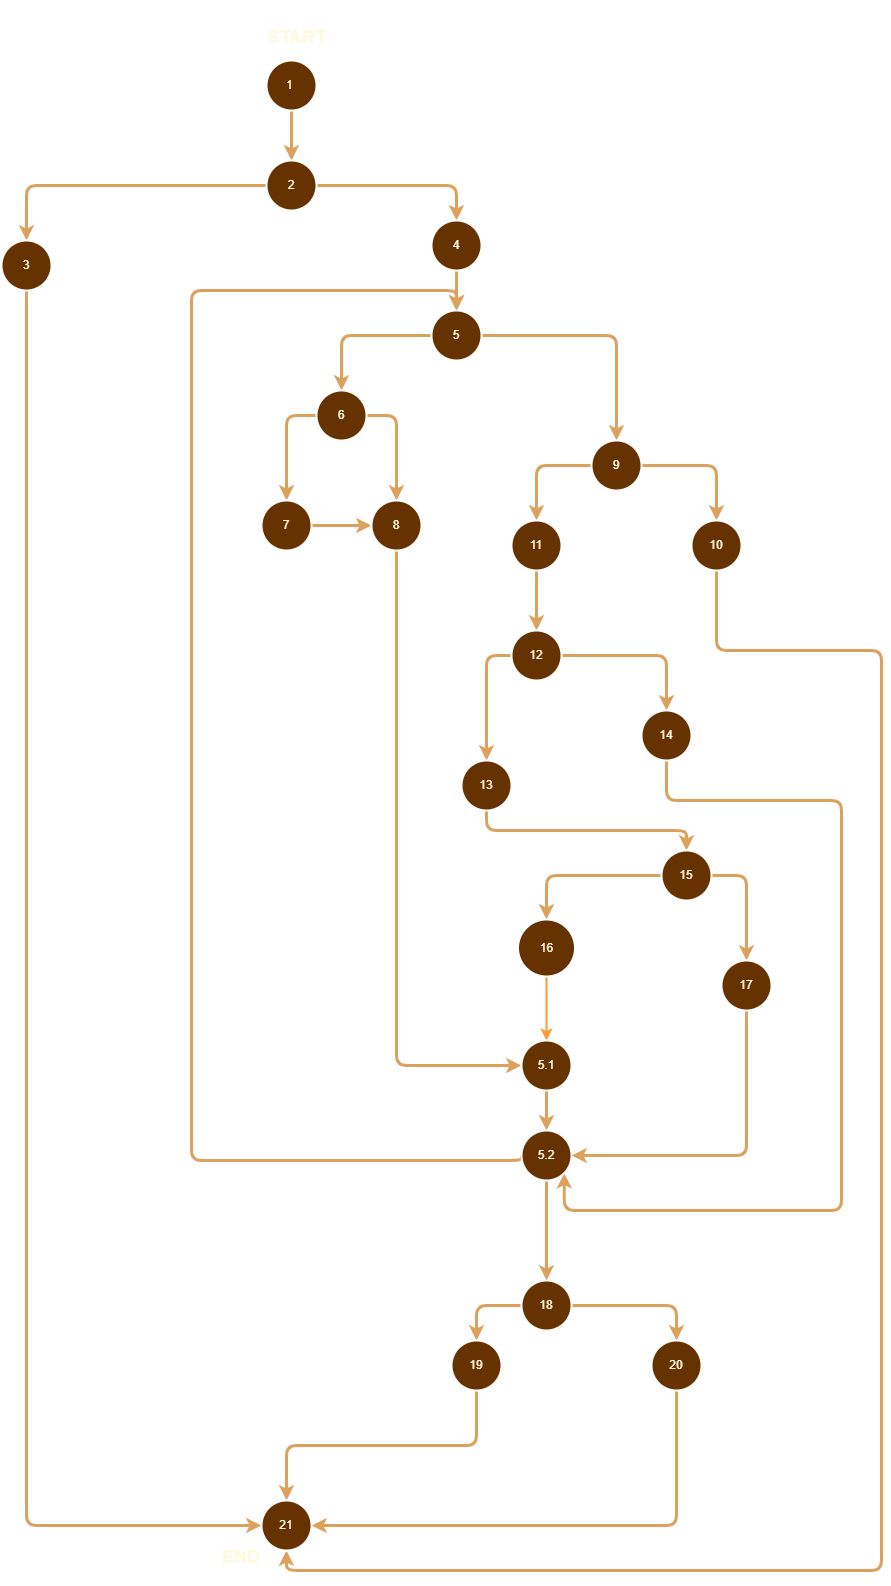

The diagram above was exported from draw.io. Its source (the exported page's mxGraphModel, read from the mxfile embedded in the PNG):
<mxGraphModel dx="2100" dy="1114" grid="1" gridSize="10" guides="1" tooltips="1" connect="1" arrows="1" fold="1" page="1" pageScale="1" pageWidth="1654" pageHeight="2336" math="0" shadow="0">
  <root>
    <mxCell id="0" />
    <mxCell id="1" parent="0" />
    <mxCell id="DqJW3fH0XShh3bZgGpfq-1" style="edgeStyle=orthogonalEdgeStyle;rounded=1;orthogonalLoop=1;jettySize=auto;html=1;exitX=0.5;exitY=1;exitDx=0;exitDy=0;labelBackgroundColor=none;fontColor=default;strokeColor=#DDA15E;strokeWidth=3;" edge="1" parent="1" source="DqJW3fH0XShh3bZgGpfq-2" target="DqJW3fH0XShh3bZgGpfq-6">
      <mxGeometry relative="1" as="geometry" />
    </mxCell>
    <mxCell id="DqJW3fH0XShh3bZgGpfq-2" value="1&amp;nbsp;" style="ellipse;whiteSpace=wrap;html=1;aspect=fixed;labelBackgroundColor=none;fillColor=#663300;strokeColor=#FFFFFF;fontColor=#FEFAE0;rounded=1;strokeWidth=2;" vertex="1" parent="1">
      <mxGeometry x="305" y="100" width="50" height="50" as="geometry" />
    </mxCell>
    <mxCell id="DqJW3fH0XShh3bZgGpfq-3" value="&lt;h1&gt;&lt;span style=&quot;font-size: 18px;&quot;&gt;START&lt;/span&gt;&lt;/h1&gt;" style="text;html=1;align=center;verticalAlign=middle;resizable=0;points=[];autosize=1;strokeColor=none;fillColor=none;labelBackgroundColor=none;fontColor=#FEFAE0;rounded=1;" vertex="1" parent="1">
      <mxGeometry x="295" y="40" width="80" height="70" as="geometry" />
    </mxCell>
    <mxCell id="DqJW3fH0XShh3bZgGpfq-4" style="edgeStyle=orthogonalEdgeStyle;rounded=1;orthogonalLoop=1;jettySize=auto;html=1;exitX=0;exitY=0.5;exitDx=0;exitDy=0;labelBackgroundColor=none;fontColor=default;strokeColor=#DDA15E;strokeWidth=3;" edge="1" parent="1" source="DqJW3fH0XShh3bZgGpfq-6" target="DqJW3fH0XShh3bZgGpfq-8">
      <mxGeometry relative="1" as="geometry" />
    </mxCell>
    <mxCell id="DqJW3fH0XShh3bZgGpfq-5" style="edgeStyle=orthogonalEdgeStyle;rounded=1;orthogonalLoop=1;jettySize=auto;html=1;exitX=1;exitY=0.5;exitDx=0;exitDy=0;labelBackgroundColor=none;fontColor=default;strokeColor=#DDA15E;strokeWidth=3;" edge="1" parent="1" source="DqJW3fH0XShh3bZgGpfq-6" target="DqJW3fH0XShh3bZgGpfq-10">
      <mxGeometry relative="1" as="geometry" />
    </mxCell>
    <mxCell id="DqJW3fH0XShh3bZgGpfq-6" value="2" style="ellipse;whiteSpace=wrap;html=1;aspect=fixed;labelBackgroundColor=none;fillColor=#663300;strokeColor=#FFFFFF;fontColor=#FEFAE0;rounded=1;strokeWidth=2;" vertex="1" parent="1">
      <mxGeometry x="305" y="200" width="50" height="50" as="geometry" />
    </mxCell>
    <mxCell id="DqJW3fH0XShh3bZgGpfq-7" style="edgeStyle=orthogonalEdgeStyle;rounded=1;orthogonalLoop=1;jettySize=auto;html=1;exitX=0.5;exitY=1;exitDx=0;exitDy=0;entryX=0;entryY=0.5;entryDx=0;entryDy=0;labelBackgroundColor=none;fontColor=default;strokeColor=#DDA15E;strokeWidth=3;" edge="1" parent="1" source="DqJW3fH0XShh3bZgGpfq-8" target="DqJW3fH0XShh3bZgGpfq-52">
      <mxGeometry relative="1" as="geometry" />
    </mxCell>
    <mxCell id="DqJW3fH0XShh3bZgGpfq-8" value="3" style="ellipse;whiteSpace=wrap;html=1;aspect=fixed;labelBackgroundColor=none;fillColor=#663300;strokeColor=#FFFFFF;fontColor=#FEFAE0;rounded=1;strokeWidth=2;" vertex="1" parent="1">
      <mxGeometry x="40" y="280" width="50" height="50" as="geometry" />
    </mxCell>
    <mxCell id="DqJW3fH0XShh3bZgGpfq-9" style="edgeStyle=orthogonalEdgeStyle;rounded=1;orthogonalLoop=1;jettySize=auto;html=1;exitX=0.5;exitY=1;exitDx=0;exitDy=0;labelBackgroundColor=none;fontColor=default;strokeColor=#DDA15E;strokeWidth=3;" edge="1" parent="1" source="DqJW3fH0XShh3bZgGpfq-10" target="DqJW3fH0XShh3bZgGpfq-13">
      <mxGeometry relative="1" as="geometry" />
    </mxCell>
    <mxCell id="DqJW3fH0XShh3bZgGpfq-10" value="4" style="ellipse;whiteSpace=wrap;html=1;aspect=fixed;labelBackgroundColor=none;fillColor=#663300;strokeColor=#FFFFFF;fontColor=#FEFAE0;rounded=1;strokeWidth=2;" vertex="1" parent="1">
      <mxGeometry x="470" y="260" width="50" height="50" as="geometry" />
    </mxCell>
    <mxCell id="DqJW3fH0XShh3bZgGpfq-11" style="edgeStyle=orthogonalEdgeStyle;rounded=1;orthogonalLoop=1;jettySize=auto;html=1;exitX=0;exitY=0.5;exitDx=0;exitDy=0;labelBackgroundColor=none;fontColor=default;strokeColor=#DDA15E;strokeWidth=3;" edge="1" parent="1" source="DqJW3fH0XShh3bZgGpfq-13" target="DqJW3fH0XShh3bZgGpfq-16">
      <mxGeometry relative="1" as="geometry" />
    </mxCell>
    <mxCell id="DqJW3fH0XShh3bZgGpfq-12" style="edgeStyle=orthogonalEdgeStyle;rounded=1;orthogonalLoop=1;jettySize=auto;html=1;exitX=1;exitY=0.5;exitDx=0;exitDy=0;entryX=0.5;entryY=0;entryDx=0;entryDy=0;labelBackgroundColor=none;fontColor=default;strokeColor=#DDA15E;strokeWidth=3;" edge="1" parent="1" source="DqJW3fH0XShh3bZgGpfq-13" target="DqJW3fH0XShh3bZgGpfq-23">
      <mxGeometry relative="1" as="geometry" />
    </mxCell>
    <mxCell id="DqJW3fH0XShh3bZgGpfq-13" value="5" style="ellipse;whiteSpace=wrap;html=1;aspect=fixed;labelBackgroundColor=none;fillColor=#663300;strokeColor=#FFFFFF;fontColor=#FEFAE0;rounded=1;strokeWidth=2;" vertex="1" parent="1">
      <mxGeometry x="470" y="350" width="50" height="50" as="geometry" />
    </mxCell>
    <mxCell id="DqJW3fH0XShh3bZgGpfq-14" style="edgeStyle=orthogonalEdgeStyle;rounded=1;orthogonalLoop=1;jettySize=auto;html=1;exitX=0;exitY=0.5;exitDx=0;exitDy=0;labelBackgroundColor=none;fontColor=default;strokeColor=#DDA15E;strokeWidth=3;" edge="1" parent="1" source="DqJW3fH0XShh3bZgGpfq-16" target="DqJW3fH0XShh3bZgGpfq-18">
      <mxGeometry relative="1" as="geometry" />
    </mxCell>
    <mxCell id="DqJW3fH0XShh3bZgGpfq-15" style="edgeStyle=orthogonalEdgeStyle;rounded=1;orthogonalLoop=1;jettySize=auto;html=1;exitX=1;exitY=0.5;exitDx=0;exitDy=0;labelBackgroundColor=none;fontColor=default;strokeColor=#DDA15E;strokeWidth=3;" edge="1" parent="1" source="DqJW3fH0XShh3bZgGpfq-16" target="DqJW3fH0XShh3bZgGpfq-20">
      <mxGeometry relative="1" as="geometry" />
    </mxCell>
    <mxCell id="DqJW3fH0XShh3bZgGpfq-16" value="6" style="ellipse;whiteSpace=wrap;html=1;aspect=fixed;labelBackgroundColor=none;fillColor=#663300;strokeColor=#FCFCFC;fontColor=#FEFAE0;rounded=1;strokeWidth=2;" vertex="1" parent="1">
      <mxGeometry x="355" y="430" width="50" height="50" as="geometry" />
    </mxCell>
    <mxCell id="DqJW3fH0XShh3bZgGpfq-17" style="edgeStyle=orthogonalEdgeStyle;rounded=1;orthogonalLoop=1;jettySize=auto;html=1;exitX=1;exitY=0.5;exitDx=0;exitDy=0;entryX=0;entryY=0.5;entryDx=0;entryDy=0;labelBackgroundColor=none;fontColor=default;strokeColor=#DDA15E;strokeWidth=3;" edge="1" parent="1" source="DqJW3fH0XShh3bZgGpfq-18" target="DqJW3fH0XShh3bZgGpfq-20">
      <mxGeometry relative="1" as="geometry" />
    </mxCell>
    <mxCell id="DqJW3fH0XShh3bZgGpfq-18" value="7" style="ellipse;whiteSpace=wrap;html=1;aspect=fixed;labelBackgroundColor=none;fillColor=#663300;strokeColor=#FFFFFF;fontColor=#FEFAE0;rounded=1;strokeWidth=2;" vertex="1" parent="1">
      <mxGeometry x="300" y="540" width="50" height="50" as="geometry" />
    </mxCell>
    <mxCell id="DqJW3fH0XShh3bZgGpfq-19" style="edgeStyle=orthogonalEdgeStyle;rounded=1;orthogonalLoop=1;jettySize=auto;html=1;exitX=0.5;exitY=1;exitDx=0;exitDy=0;entryX=0;entryY=0.5;entryDx=0;entryDy=0;labelBackgroundColor=none;fontColor=default;strokeColor=#DDA15E;strokeWidth=3;" edge="1" parent="1" source="DqJW3fH0XShh3bZgGpfq-20" target="DqJW3fH0XShh3bZgGpfq-41">
      <mxGeometry relative="1" as="geometry" />
    </mxCell>
    <mxCell id="DqJW3fH0XShh3bZgGpfq-20" value="8" style="ellipse;whiteSpace=wrap;html=1;aspect=fixed;labelBackgroundColor=none;fillColor=#663300;strokeColor=#FFFFFF;fontColor=#FEFAE0;rounded=1;strokeWidth=2;" vertex="1" parent="1">
      <mxGeometry x="410" y="540" width="50" height="50" as="geometry" />
    </mxCell>
    <mxCell id="DqJW3fH0XShh3bZgGpfq-21" style="edgeStyle=orthogonalEdgeStyle;rounded=1;orthogonalLoop=1;jettySize=auto;html=1;exitX=0;exitY=0.5;exitDx=0;exitDy=0;entryX=0;entryY=0.5;entryDx=0;entryDy=0;labelBackgroundColor=none;fontColor=default;strokeColor=#DDA15E;strokeWidth=3;" edge="1" parent="1" source="DqJW3fH0XShh3bZgGpfq-23" target="DqJW3fH0XShh3bZgGpfq-25">
      <mxGeometry relative="1" as="geometry" />
    </mxCell>
    <mxCell id="DqJW3fH0XShh3bZgGpfq-22" style="edgeStyle=orthogonalEdgeStyle;rounded=1;orthogonalLoop=1;jettySize=auto;html=1;exitX=1;exitY=0.5;exitDx=0;exitDy=0;labelBackgroundColor=none;fontColor=default;strokeColor=#DDA15E;strokeWidth=3;" edge="1" parent="1" source="DqJW3fH0XShh3bZgGpfq-23" target="DqJW3fH0XShh3bZgGpfq-27">
      <mxGeometry relative="1" as="geometry" />
    </mxCell>
    <mxCell id="DqJW3fH0XShh3bZgGpfq-23" value="9" style="ellipse;whiteSpace=wrap;html=1;aspect=fixed;labelBackgroundColor=none;fillColor=#663300;strokeColor=#FFFFFF;fontColor=#FEFAE0;rounded=1;strokeWidth=2;" vertex="1" parent="1">
      <mxGeometry x="630" y="480" width="50" height="50" as="geometry" />
    </mxCell>
    <mxCell id="DqJW3fH0XShh3bZgGpfq-24" style="edgeStyle=orthogonalEdgeStyle;rounded=1;orthogonalLoop=1;jettySize=auto;html=1;exitX=1;exitY=0.5;exitDx=0;exitDy=0;entryX=0.5;entryY=0;entryDx=0;entryDy=0;labelBackgroundColor=none;fontColor=default;strokeColor=#DDA15E;strokeWidth=3;" edge="1" parent="1" source="DqJW3fH0XShh3bZgGpfq-25" target="DqJW3fH0XShh3bZgGpfq-30">
      <mxGeometry relative="1" as="geometry" />
    </mxCell>
    <mxCell id="DqJW3fH0XShh3bZgGpfq-25" value="11" style="ellipse;whiteSpace=wrap;html=1;aspect=fixed;direction=south;labelBackgroundColor=none;fillColor=#663300;strokeColor=#FFFFFF;fontColor=#FEFAE0;rounded=1;strokeWidth=2;" vertex="1" parent="1">
      <mxGeometry x="550" y="560" width="50" height="50" as="geometry" />
    </mxCell>
    <mxCell id="DqJW3fH0XShh3bZgGpfq-26" style="edgeStyle=orthogonalEdgeStyle;rounded=1;orthogonalLoop=1;jettySize=auto;html=1;exitX=0.5;exitY=1;exitDx=0;exitDy=0;entryX=0.5;entryY=1;entryDx=0;entryDy=0;labelBackgroundColor=none;fontColor=default;strokeColor=#DDA15E;strokeWidth=3;" edge="1" parent="1" source="DqJW3fH0XShh3bZgGpfq-27" target="DqJW3fH0XShh3bZgGpfq-52">
      <mxGeometry relative="1" as="geometry">
        <Array as="points">
          <mxPoint x="755" y="690" />
          <mxPoint x="920" y="690" />
          <mxPoint x="920" y="1610" />
          <mxPoint x="325" y="1610" />
        </Array>
      </mxGeometry>
    </mxCell>
    <mxCell id="DqJW3fH0XShh3bZgGpfq-27" value="10" style="ellipse;whiteSpace=wrap;html=1;aspect=fixed;labelBackgroundColor=none;fillColor=#663300;strokeColor=#FFFFFF;fontColor=#FEFAE0;rounded=1;strokeWidth=2;" vertex="1" parent="1">
      <mxGeometry x="730" y="560" width="50" height="50" as="geometry" />
    </mxCell>
    <mxCell id="DqJW3fH0XShh3bZgGpfq-28" style="edgeStyle=orthogonalEdgeStyle;rounded=1;orthogonalLoop=1;jettySize=auto;html=1;exitX=0;exitY=0.5;exitDx=0;exitDy=0;labelBackgroundColor=none;fontColor=default;strokeColor=#DDA15E;strokeWidth=3;" edge="1" parent="1" source="DqJW3fH0XShh3bZgGpfq-30" target="DqJW3fH0XShh3bZgGpfq-32">
      <mxGeometry relative="1" as="geometry" />
    </mxCell>
    <mxCell id="DqJW3fH0XShh3bZgGpfq-29" style="edgeStyle=orthogonalEdgeStyle;rounded=1;orthogonalLoop=1;jettySize=auto;html=1;exitX=1;exitY=0.5;exitDx=0;exitDy=0;labelBackgroundColor=none;fontColor=default;strokeColor=#DDA15E;strokeWidth=3;" edge="1" parent="1" source="DqJW3fH0XShh3bZgGpfq-30" target="DqJW3fH0XShh3bZgGpfq-34">
      <mxGeometry relative="1" as="geometry" />
    </mxCell>
    <mxCell id="DqJW3fH0XShh3bZgGpfq-30" value="12" style="ellipse;whiteSpace=wrap;html=1;aspect=fixed;labelBackgroundColor=none;fillColor=#663300;strokeColor=#FFFFFF;fontColor=#FEFAE0;rounded=1;strokeWidth=2;" vertex="1" parent="1">
      <mxGeometry x="550" y="670" width="50" height="50" as="geometry" />
    </mxCell>
    <mxCell id="DqJW3fH0XShh3bZgGpfq-31" style="edgeStyle=orthogonalEdgeStyle;rounded=1;orthogonalLoop=1;jettySize=auto;html=1;exitX=0.5;exitY=1;exitDx=0;exitDy=0;entryX=0.5;entryY=0;entryDx=0;entryDy=0;labelBackgroundColor=none;fontColor=default;strokeColor=#DDA15E;strokeWidth=3;" edge="1" parent="1" source="DqJW3fH0XShh3bZgGpfq-32" target="DqJW3fH0XShh3bZgGpfq-37">
      <mxGeometry relative="1" as="geometry" />
    </mxCell>
    <mxCell id="DqJW3fH0XShh3bZgGpfq-32" value="13" style="ellipse;whiteSpace=wrap;html=1;aspect=fixed;labelBackgroundColor=none;fillColor=#663300;strokeColor=#FFFFFF;fontColor=#FEFAE0;rounded=1;strokeWidth=2;" vertex="1" parent="1">
      <mxGeometry x="500" y="800" width="50" height="50" as="geometry" />
    </mxCell>
    <mxCell id="DqJW3fH0XShh3bZgGpfq-33" style="edgeStyle=orthogonalEdgeStyle;rounded=1;orthogonalLoop=1;jettySize=auto;html=1;exitX=0.5;exitY=1;exitDx=0;exitDy=0;entryX=1;entryY=1;entryDx=0;entryDy=0;labelBackgroundColor=none;fontColor=default;strokeColor=#DDA15E;strokeWidth=3;" edge="1" parent="1" source="DqJW3fH0XShh3bZgGpfq-34" target="DqJW3fH0XShh3bZgGpfq-47">
      <mxGeometry relative="1" as="geometry">
        <Array as="points">
          <mxPoint x="705" y="840" />
          <mxPoint x="880" y="840" />
          <mxPoint x="880" y="1250" />
          <mxPoint x="603" y="1250" />
        </Array>
      </mxGeometry>
    </mxCell>
    <mxCell id="DqJW3fH0XShh3bZgGpfq-34" value="14" style="ellipse;whiteSpace=wrap;html=1;aspect=fixed;labelBackgroundColor=none;fillColor=#663300;strokeColor=#FFFFFF;fontColor=#FEFAE0;rounded=1;strokeWidth=2;" vertex="1" parent="1">
      <mxGeometry x="680" y="750" width="50" height="50" as="geometry" />
    </mxCell>
    <mxCell id="DqJW3fH0XShh3bZgGpfq-35" style="edgeStyle=orthogonalEdgeStyle;rounded=1;orthogonalLoop=1;jettySize=auto;html=1;entryX=0.5;entryY=0;entryDx=0;entryDy=0;labelBackgroundColor=none;fontColor=default;strokeColor=#DDA15E;strokeWidth=3;" edge="1" parent="1" source="DqJW3fH0XShh3bZgGpfq-37" target="DqJW3fH0XShh3bZgGpfq-54">
      <mxGeometry relative="1" as="geometry" />
    </mxCell>
    <mxCell id="DqJW3fH0XShh3bZgGpfq-36" style="edgeStyle=orthogonalEdgeStyle;rounded=1;orthogonalLoop=1;jettySize=auto;html=1;exitX=0;exitY=0.5;exitDx=0;exitDy=0;entryX=0.5;entryY=0;entryDx=0;entryDy=0;labelBackgroundColor=none;fontColor=default;strokeColor=#DDA15E;strokeWidth=3;" edge="1" parent="1" source="DqJW3fH0XShh3bZgGpfq-37" target="DqJW3fH0XShh3bZgGpfq-39">
      <mxGeometry relative="1" as="geometry" />
    </mxCell>
    <mxCell id="DqJW3fH0XShh3bZgGpfq-37" value="15" style="ellipse;whiteSpace=wrap;html=1;aspect=fixed;labelBackgroundColor=none;fillColor=#663300;strokeColor=#FFFFFF;fontColor=#FEFAE0;rounded=1;strokeWidth=2;" vertex="1" parent="1">
      <mxGeometry x="700" y="890" width="50" height="50" as="geometry" />
    </mxCell>
    <mxCell id="DqJW3fH0XShh3bZgGpfq-38" style="edgeStyle=orthogonalEdgeStyle;rounded=0;orthogonalLoop=1;jettySize=auto;html=1;strokeColor=#FF9933;fontColor=#FFFFFF;strokeWidth=2;" edge="1" parent="1" source="DqJW3fH0XShh3bZgGpfq-39" target="DqJW3fH0XShh3bZgGpfq-41">
      <mxGeometry relative="1" as="geometry" />
    </mxCell>
    <mxCell id="DqJW3fH0XShh3bZgGpfq-39" value="16" style="ellipse;whiteSpace=wrap;html=1;aspect=fixed;labelBackgroundColor=none;fillColor=#663300;strokeColor=#FFFFFF;fontColor=#FEFAE0;rounded=1;strokeWidth=2;" vertex="1" parent="1">
      <mxGeometry x="556.5" y="959" width="57" height="57" as="geometry" />
    </mxCell>
    <mxCell id="DqJW3fH0XShh3bZgGpfq-40" style="edgeStyle=orthogonalEdgeStyle;rounded=1;orthogonalLoop=1;jettySize=auto;html=1;exitX=0.5;exitY=1;exitDx=0;exitDy=0;entryX=0.5;entryY=0;entryDx=0;entryDy=0;labelBackgroundColor=none;fontColor=default;strokeColor=#DDA15E;strokeWidth=3;" edge="1" parent="1" source="DqJW3fH0XShh3bZgGpfq-41" target="DqJW3fH0XShh3bZgGpfq-47">
      <mxGeometry relative="1" as="geometry" />
    </mxCell>
    <mxCell id="DqJW3fH0XShh3bZgGpfq-41" value="5.1" style="ellipse;whiteSpace=wrap;html=1;aspect=fixed;labelBackgroundColor=none;fillColor=#663300;strokeColor=#FFFFFF;fontColor=#FEFAE0;rounded=1;strokeWidth=2;" vertex="1" parent="1">
      <mxGeometry x="560" y="1080" width="50" height="50" as="geometry" />
    </mxCell>
    <mxCell id="DqJW3fH0XShh3bZgGpfq-42" style="edgeStyle=orthogonalEdgeStyle;rounded=1;orthogonalLoop=1;jettySize=auto;html=1;exitX=1;exitY=0.5;exitDx=0;exitDy=0;entryX=0.5;entryY=0;entryDx=0;entryDy=0;labelBackgroundColor=none;fontColor=default;strokeColor=#DDA15E;strokeWidth=3;" edge="1" parent="1" source="DqJW3fH0XShh3bZgGpfq-44" target="DqJW3fH0XShh3bZgGpfq-51">
      <mxGeometry relative="1" as="geometry" />
    </mxCell>
    <mxCell id="DqJW3fH0XShh3bZgGpfq-43" style="edgeStyle=orthogonalEdgeStyle;rounded=1;orthogonalLoop=1;jettySize=auto;html=1;exitX=0;exitY=0.5;exitDx=0;exitDy=0;entryX=0.5;entryY=0;entryDx=0;entryDy=0;labelBackgroundColor=none;fontColor=default;strokeColor=#DDA15E;strokeWidth=3;" edge="1" parent="1" source="DqJW3fH0XShh3bZgGpfq-44" target="DqJW3fH0XShh3bZgGpfq-49">
      <mxGeometry relative="1" as="geometry" />
    </mxCell>
    <mxCell id="DqJW3fH0XShh3bZgGpfq-44" value="18" style="ellipse;whiteSpace=wrap;html=1;aspect=fixed;labelBackgroundColor=none;fillColor=#663300;strokeColor=#FFFFFF;fontColor=#FEFAE0;rounded=1;strokeWidth=2;" vertex="1" parent="1">
      <mxGeometry x="560" y="1320" width="50" height="50" as="geometry" />
    </mxCell>
    <mxCell id="DqJW3fH0XShh3bZgGpfq-45" style="edgeStyle=orthogonalEdgeStyle;rounded=1;orthogonalLoop=1;jettySize=auto;html=1;exitX=0;exitY=0.5;exitDx=0;exitDy=0;entryX=0.5;entryY=0;entryDx=0;entryDy=0;labelBackgroundColor=none;fontColor=default;strokeColor=#DDA15E;strokeWidth=3;" edge="1" parent="1" source="DqJW3fH0XShh3bZgGpfq-47" target="DqJW3fH0XShh3bZgGpfq-13">
      <mxGeometry relative="1" as="geometry">
        <Array as="points">
          <mxPoint x="560" y="1200" />
          <mxPoint x="230" y="1200" />
          <mxPoint x="230" y="330" />
          <mxPoint x="495" y="330" />
        </Array>
      </mxGeometry>
    </mxCell>
    <mxCell id="DqJW3fH0XShh3bZgGpfq-46" style="edgeStyle=orthogonalEdgeStyle;rounded=1;orthogonalLoop=1;jettySize=auto;html=1;exitX=0.5;exitY=1;exitDx=0;exitDy=0;labelBackgroundColor=none;fontColor=default;strokeColor=#DDA15E;strokeWidth=3;" edge="1" parent="1" source="DqJW3fH0XShh3bZgGpfq-47" target="DqJW3fH0XShh3bZgGpfq-44">
      <mxGeometry relative="1" as="geometry">
        <mxPoint x="584.5714285714287" y="1310" as="targetPoint" />
      </mxGeometry>
    </mxCell>
    <mxCell id="DqJW3fH0XShh3bZgGpfq-47" value="5.2" style="ellipse;whiteSpace=wrap;html=1;aspect=fixed;labelBackgroundColor=none;fillColor=#663300;strokeColor=#FFFFFF;fontColor=#FEFAE0;rounded=1;strokeWidth=2;" vertex="1" parent="1">
      <mxGeometry x="560" y="1170" width="50" height="50" as="geometry" />
    </mxCell>
    <mxCell id="DqJW3fH0XShh3bZgGpfq-48" style="edgeStyle=orthogonalEdgeStyle;rounded=1;orthogonalLoop=1;jettySize=auto;html=1;exitX=0.5;exitY=1;exitDx=0;exitDy=0;entryX=0.5;entryY=0;entryDx=0;entryDy=0;labelBackgroundColor=none;fontColor=default;strokeColor=#DDA15E;strokeWidth=3;" edge="1" parent="1" source="DqJW3fH0XShh3bZgGpfq-49" target="DqJW3fH0XShh3bZgGpfq-52">
      <mxGeometry relative="1" as="geometry" />
    </mxCell>
    <mxCell id="DqJW3fH0XShh3bZgGpfq-49" value="19" style="ellipse;whiteSpace=wrap;html=1;aspect=fixed;labelBackgroundColor=none;fillColor=#663300;strokeColor=#FFFFFF;fontColor=#FEFAE0;rounded=1;strokeWidth=2;" vertex="1" parent="1">
      <mxGeometry x="490" y="1380" width="50" height="50" as="geometry" />
    </mxCell>
    <mxCell id="DqJW3fH0XShh3bZgGpfq-50" style="edgeStyle=orthogonalEdgeStyle;rounded=1;orthogonalLoop=1;jettySize=auto;html=1;exitX=0.5;exitY=1;exitDx=0;exitDy=0;entryX=1;entryY=0.5;entryDx=0;entryDy=0;labelBackgroundColor=none;fontColor=default;strokeColor=#DDA15E;strokeWidth=3;" edge="1" parent="1" source="DqJW3fH0XShh3bZgGpfq-51" target="DqJW3fH0XShh3bZgGpfq-52">
      <mxGeometry relative="1" as="geometry" />
    </mxCell>
    <mxCell id="DqJW3fH0XShh3bZgGpfq-51" value="20" style="ellipse;whiteSpace=wrap;html=1;aspect=fixed;labelBackgroundColor=none;fillColor=#663300;strokeColor=#FFFFFF;fontColor=#FEFAE0;rounded=1;strokeWidth=2;" vertex="1" parent="1">
      <mxGeometry x="690" y="1380" width="50" height="50" as="geometry" />
    </mxCell>
    <mxCell id="DqJW3fH0XShh3bZgGpfq-52" value="21" style="ellipse;whiteSpace=wrap;html=1;aspect=fixed;labelBackgroundColor=none;fillColor=#663300;strokeColor=#FFFFFF;fontColor=#FEFAE0;rounded=1;strokeWidth=2;" vertex="1" parent="1">
      <mxGeometry x="300" y="1540" width="50" height="50" as="geometry" />
    </mxCell>
    <mxCell id="DqJW3fH0XShh3bZgGpfq-53" style="edgeStyle=orthogonalEdgeStyle;rounded=1;orthogonalLoop=1;jettySize=auto;html=1;exitX=0.5;exitY=1;exitDx=0;exitDy=0;entryX=1;entryY=0.5;entryDx=0;entryDy=0;labelBackgroundColor=none;fontColor=default;strokeColor=#DDA15E;strokeWidth=3;" edge="1" parent="1" source="DqJW3fH0XShh3bZgGpfq-54" target="DqJW3fH0XShh3bZgGpfq-47">
      <mxGeometry relative="1" as="geometry" />
    </mxCell>
    <mxCell id="DqJW3fH0XShh3bZgGpfq-54" value="17" style="ellipse;whiteSpace=wrap;html=1;aspect=fixed;labelBackgroundColor=none;fillColor=#663300;strokeColor=#FFFFFF;fontColor=#FEFAE0;rounded=1;strokeWidth=2;" vertex="1" parent="1">
      <mxGeometry x="760" y="1000" width="50" height="50" as="geometry" />
    </mxCell>
    <mxCell id="DqJW3fH0XShh3bZgGpfq-55" value="&lt;h1&gt;&lt;font style=&quot;font-size: 18px;&quot;&gt;END&lt;/font&gt;&lt;/h1&gt;" style="text;html=1;align=center;verticalAlign=middle;whiteSpace=wrap;rounded=1;labelBackgroundColor=none;fontColor=#FEFAE0;" vertex="1" parent="1">
      <mxGeometry x="250" y="1580" width="60" height="30" as="geometry" />
    </mxCell>
  </root>
</mxGraphModel>